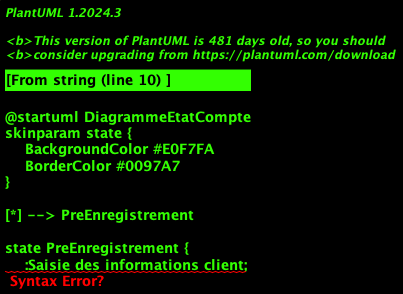

The diagram above was rendered by PlantUML. Its source (embedded in the PNG):
@startuml DiagrammeEtatCompte
skinparam state {
    BackgroundColor #E0F7FA
    BorderColor #0097A7
}

[*] --> PreEnregistrement

state PreEnregistrement {
    :Saisie des informations client;
    :Aucune validation effectuee;
}

PreEnregistrement --> EnAttenteValidation : Donnees soumises

state EnAttenteValidation {
    :Controles KYC en cours;
    :Verification des documents;
}

EnAttenteValidation --> Actif : Validation OK
EnAttenteValidation --> Rejete : Validation KO

state Actif {
    :Compte utilisable;
    :Operations autorisees;
}

Actif --> Bloque : Blocage demande

state Bloque {
    :Compte suspendu;
    :Aucune operation possible;
}

Bloque --> Actif : Deblocage valide
Actif --> ClotureEnCours : Cloture demandee
Bloque --> ClotureEnCours : Cloture demandee

state ClotureEnCours {
    :Traitement de la cloture;
    :Verification des conditions;
}

ClotureEnCours --> Cloture : Cloture validee

state Cloture {
    :Compte ferme;
    :Aucune operation possible;
}

state Rejete {
    :Souscription refusee;
}

Rejete --> [*]
Cloture --> [*]

@enduml